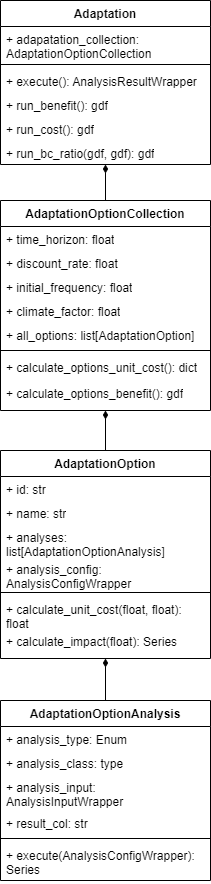

The diagram above was exported from draw.io. Its source (the exported page's mxGraphModel, read from the mxfile embedded in the PNG):
<mxGraphModel dx="1434" dy="854" grid="1" gridSize="10" guides="1" tooltips="1" connect="1" arrows="1" fold="1" page="1" pageScale="1" pageWidth="1654" pageHeight="1169" math="0" shadow="0">
  <root>
    <mxCell id="0" />
    <mxCell id="1" parent="0" />
    <mxCell id="XM1kkuFMTAuCqwgJCbDt-18" value="Adaptation" style="swimlane;fontStyle=1;align=center;verticalAlign=top;childLayout=stackLayout;horizontal=1;startSize=26;horizontalStack=0;resizeParent=1;resizeParentMax=0;resizeLast=0;collapsible=1;marginBottom=0;whiteSpace=wrap;html=1;" parent="1" vertex="1">
      <mxGeometry x="160" y="80" width="210" height="164" as="geometry" />
    </mxCell>
    <mxCell id="XM1kkuFMTAuCqwgJCbDt-19" value="+ adapatation_collection: AdaptationOptionCollection" style="text;strokeColor=none;fillColor=none;align=left;verticalAlign=top;spacingLeft=4;spacingRight=4;overflow=hidden;rotatable=0;points=[[0,0.5],[1,0.5]];portConstraint=eastwest;whiteSpace=wrap;html=1;" parent="XM1kkuFMTAuCqwgJCbDt-18" vertex="1">
      <mxGeometry y="26" width="210" height="34" as="geometry" />
    </mxCell>
    <mxCell id="XM1kkuFMTAuCqwgJCbDt-20" value="" style="line;strokeWidth=1;fillColor=none;align=left;verticalAlign=middle;spacingTop=-1;spacingLeft=3;spacingRight=3;rotatable=0;labelPosition=right;points=[];portConstraint=eastwest;strokeColor=inherit;" parent="XM1kkuFMTAuCqwgJCbDt-18" vertex="1">
      <mxGeometry y="60" width="210" height="8" as="geometry" />
    </mxCell>
    <mxCell id="XM1kkuFMTAuCqwgJCbDt-21" value="+ execute(): AnalysisResultWrapper" style="text;strokeColor=none;fillColor=none;align=left;verticalAlign=top;spacingLeft=4;spacingRight=4;overflow=hidden;rotatable=0;points=[[0,0.5],[1,0.5]];portConstraint=eastwest;whiteSpace=wrap;html=1;" parent="XM1kkuFMTAuCqwgJCbDt-18" vertex="1">
      <mxGeometry y="68" width="210" height="24" as="geometry" />
    </mxCell>
    <mxCell id="XM1kkuFMTAuCqwgJCbDt-26" value="+ run_benefit(): gdf" style="text;strokeColor=none;fillColor=none;align=left;verticalAlign=top;spacingLeft=4;spacingRight=4;overflow=hidden;rotatable=0;points=[[0,0.5],[1,0.5]];portConstraint=eastwest;whiteSpace=wrap;html=1;" parent="XM1kkuFMTAuCqwgJCbDt-18" vertex="1">
      <mxGeometry y="92" width="210" height="24" as="geometry" />
    </mxCell>
    <mxCell id="TmXhzHKgo4NxSMVN2hrx-1" value="+ run_cost(): gdf" style="text;strokeColor=none;fillColor=none;align=left;verticalAlign=top;spacingLeft=4;spacingRight=4;overflow=hidden;rotatable=0;points=[[0,0.5],[1,0.5]];portConstraint=eastwest;whiteSpace=wrap;html=1;" vertex="1" parent="XM1kkuFMTAuCqwgJCbDt-18">
      <mxGeometry y="116" width="210" height="24" as="geometry" />
    </mxCell>
    <mxCell id="TmXhzHKgo4NxSMVN2hrx-2" value="+ run_bc_ratio(gdf, gdf): gdf" style="text;strokeColor=none;fillColor=none;align=left;verticalAlign=top;spacingLeft=4;spacingRight=4;overflow=hidden;rotatable=0;points=[[0,0.5],[1,0.5]];portConstraint=eastwest;whiteSpace=wrap;html=1;" vertex="1" parent="XM1kkuFMTAuCqwgJCbDt-18">
      <mxGeometry y="140" width="210" height="24" as="geometry" />
    </mxCell>
    <mxCell id="TmXhzHKgo4NxSMVN2hrx-25" value="" style="edgeStyle=orthogonalEdgeStyle;rounded=0;orthogonalLoop=1;jettySize=auto;html=1;endArrow=diamondThin;endFill=1;" edge="1" parent="1" source="TmXhzHKgo4NxSMVN2hrx-3" target="XM1kkuFMTAuCqwgJCbDt-18">
      <mxGeometry relative="1" as="geometry" />
    </mxCell>
    <mxCell id="TmXhzHKgo4NxSMVN2hrx-3" value="AdaptationOptionCollection" style="swimlane;fontStyle=1;align=center;verticalAlign=top;childLayout=stackLayout;horizontal=1;startSize=26;horizontalStack=0;resizeParent=1;resizeParentMax=0;resizeLast=0;collapsible=1;marginBottom=0;whiteSpace=wrap;html=1;" vertex="1" parent="1">
      <mxGeometry x="160" y="280" width="210" height="210" as="geometry" />
    </mxCell>
    <mxCell id="TmXhzHKgo4NxSMVN2hrx-34" value="+ time_horizon: float" style="text;strokeColor=none;fillColor=none;align=left;verticalAlign=top;spacingLeft=4;spacingRight=4;overflow=hidden;rotatable=0;points=[[0,0.5],[1,0.5]];portConstraint=eastwest;whiteSpace=wrap;html=1;" vertex="1" parent="TmXhzHKgo4NxSMVN2hrx-3">
      <mxGeometry y="26" width="210" height="24" as="geometry" />
    </mxCell>
    <mxCell id="TmXhzHKgo4NxSMVN2hrx-29" value="+ discount_rate: float" style="text;strokeColor=none;fillColor=none;align=left;verticalAlign=top;spacingLeft=4;spacingRight=4;overflow=hidden;rotatable=0;points=[[0,0.5],[1,0.5]];portConstraint=eastwest;whiteSpace=wrap;html=1;" vertex="1" parent="TmXhzHKgo4NxSMVN2hrx-3">
      <mxGeometry y="50" width="210" height="24" as="geometry" />
    </mxCell>
    <mxCell id="TmXhzHKgo4NxSMVN2hrx-35" value="+ initial_frequency: float" style="text;strokeColor=none;fillColor=none;align=left;verticalAlign=top;spacingLeft=4;spacingRight=4;overflow=hidden;rotatable=0;points=[[0,0.5],[1,0.5]];portConstraint=eastwest;whiteSpace=wrap;html=1;" vertex="1" parent="TmXhzHKgo4NxSMVN2hrx-3">
      <mxGeometry y="74" width="210" height="24" as="geometry" />
    </mxCell>
    <mxCell id="TmXhzHKgo4NxSMVN2hrx-33" value="+ climate_factor: float" style="text;strokeColor=none;fillColor=none;align=left;verticalAlign=top;spacingLeft=4;spacingRight=4;overflow=hidden;rotatable=0;points=[[0,0.5],[1,0.5]];portConstraint=eastwest;whiteSpace=wrap;html=1;" vertex="1" parent="TmXhzHKgo4NxSMVN2hrx-3">
      <mxGeometry y="98" width="210" height="24" as="geometry" />
    </mxCell>
    <mxCell id="TmXhzHKgo4NxSMVN2hrx-4" value="+ all_options: list[AdaptationOption]" style="text;strokeColor=none;fillColor=none;align=left;verticalAlign=top;spacingLeft=4;spacingRight=4;overflow=hidden;rotatable=0;points=[[0,0.5],[1,0.5]];portConstraint=eastwest;whiteSpace=wrap;html=1;" vertex="1" parent="TmXhzHKgo4NxSMVN2hrx-3">
      <mxGeometry y="122" width="210" height="24" as="geometry" />
    </mxCell>
    <mxCell id="TmXhzHKgo4NxSMVN2hrx-5" value="" style="line;strokeWidth=1;fillColor=none;align=left;verticalAlign=middle;spacingTop=-1;spacingLeft=3;spacingRight=3;rotatable=0;labelPosition=right;points=[];portConstraint=eastwest;strokeColor=inherit;" vertex="1" parent="TmXhzHKgo4NxSMVN2hrx-3">
      <mxGeometry y="146" width="210" height="8" as="geometry" />
    </mxCell>
    <mxCell id="TmXhzHKgo4NxSMVN2hrx-6" value="+ calculate_options_unit_cost(): dict" style="text;strokeColor=none;fillColor=none;align=left;verticalAlign=top;spacingLeft=4;spacingRight=4;overflow=hidden;rotatable=0;points=[[0,0.5],[1,0.5]];portConstraint=eastwest;whiteSpace=wrap;html=1;" vertex="1" parent="TmXhzHKgo4NxSMVN2hrx-3">
      <mxGeometry y="154" width="210" height="26" as="geometry" />
    </mxCell>
    <mxCell id="TmXhzHKgo4NxSMVN2hrx-7" value="+ calculate_options_benefit(): gdf" style="text;strokeColor=none;fillColor=none;align=left;verticalAlign=top;spacingLeft=4;spacingRight=4;overflow=hidden;rotatable=0;points=[[0,0.5],[1,0.5]];portConstraint=eastwest;whiteSpace=wrap;html=1;" vertex="1" parent="TmXhzHKgo4NxSMVN2hrx-3">
      <mxGeometry y="180" width="210" height="30" as="geometry" />
    </mxCell>
    <mxCell id="TmXhzHKgo4NxSMVN2hrx-10" value="AdaptationOption" style="swimlane;fontStyle=1;align=center;verticalAlign=top;childLayout=stackLayout;horizontal=1;startSize=26;horizontalStack=0;resizeParent=1;resizeParentMax=0;resizeLast=0;collapsible=1;marginBottom=0;whiteSpace=wrap;html=1;" vertex="1" parent="1">
      <mxGeometry x="160" y="530" width="210" height="208" as="geometry" />
    </mxCell>
    <mxCell id="TmXhzHKgo4NxSMVN2hrx-11" value="+ id: str" style="text;strokeColor=none;fillColor=none;align=left;verticalAlign=top;spacingLeft=4;spacingRight=4;overflow=hidden;rotatable=0;points=[[0,0.5],[1,0.5]];portConstraint=eastwest;whiteSpace=wrap;html=1;" vertex="1" parent="TmXhzHKgo4NxSMVN2hrx-10">
      <mxGeometry y="26" width="210" height="24" as="geometry" />
    </mxCell>
    <mxCell id="TmXhzHKgo4NxSMVN2hrx-37" value="+ name: str" style="text;strokeColor=none;fillColor=none;align=left;verticalAlign=top;spacingLeft=4;spacingRight=4;overflow=hidden;rotatable=0;points=[[0,0.5],[1,0.5]];portConstraint=eastwest;whiteSpace=wrap;html=1;" vertex="1" parent="TmXhzHKgo4NxSMVN2hrx-10">
      <mxGeometry y="50" width="210" height="24" as="geometry" />
    </mxCell>
    <mxCell id="TmXhzHKgo4NxSMVN2hrx-36" value="+ analyses: list[AdaptationOptionAnalysis]" style="text;strokeColor=none;fillColor=none;align=left;verticalAlign=top;spacingLeft=4;spacingRight=4;overflow=hidden;rotatable=0;points=[[0,0.5],[1,0.5]];portConstraint=eastwest;whiteSpace=wrap;html=1;" vertex="1" parent="TmXhzHKgo4NxSMVN2hrx-10">
      <mxGeometry y="74" width="210" height="32" as="geometry" />
    </mxCell>
    <mxCell id="TmXhzHKgo4NxSMVN2hrx-38" value="+ analysis_config: AnalysisConfigWrapper" style="text;strokeColor=none;fillColor=none;align=left;verticalAlign=top;spacingLeft=4;spacingRight=4;overflow=hidden;rotatable=0;points=[[0,0.5],[1,0.5]];portConstraint=eastwest;whiteSpace=wrap;html=1;" vertex="1" parent="TmXhzHKgo4NxSMVN2hrx-10">
      <mxGeometry y="106" width="210" height="32" as="geometry" />
    </mxCell>
    <mxCell id="TmXhzHKgo4NxSMVN2hrx-12" value="" style="line;strokeWidth=1;fillColor=none;align=left;verticalAlign=middle;spacingTop=-1;spacingLeft=3;spacingRight=3;rotatable=0;labelPosition=right;points=[];portConstraint=eastwest;strokeColor=inherit;" vertex="1" parent="TmXhzHKgo4NxSMVN2hrx-10">
      <mxGeometry y="138" width="210" height="8" as="geometry" />
    </mxCell>
    <mxCell id="TmXhzHKgo4NxSMVN2hrx-13" value="+ calculate_unit_cost(float, float): float" style="text;strokeColor=none;fillColor=none;align=left;verticalAlign=top;spacingLeft=4;spacingRight=4;overflow=hidden;rotatable=0;points=[[0,0.5],[1,0.5]];portConstraint=eastwest;whiteSpace=wrap;html=1;" vertex="1" parent="TmXhzHKgo4NxSMVN2hrx-10">
      <mxGeometry y="146" width="210" height="32" as="geometry" />
    </mxCell>
    <mxCell id="TmXhzHKgo4NxSMVN2hrx-14" value="+ calculate_impact(float): Series" style="text;strokeColor=none;fillColor=none;align=left;verticalAlign=top;spacingLeft=4;spacingRight=4;overflow=hidden;rotatable=0;points=[[0,0.5],[1,0.5]];portConstraint=eastwest;whiteSpace=wrap;html=1;" vertex="1" parent="TmXhzHKgo4NxSMVN2hrx-10">
      <mxGeometry y="178" width="210" height="30" as="geometry" />
    </mxCell>
    <mxCell id="TmXhzHKgo4NxSMVN2hrx-15" value="AdaptationOptionAnalysis" style="swimlane;fontStyle=1;align=center;verticalAlign=top;childLayout=stackLayout;horizontal=1;startSize=26;horizontalStack=0;resizeParent=1;resizeParentMax=0;resizeLast=0;collapsible=1;marginBottom=0;whiteSpace=wrap;html=1;" vertex="1" parent="1">
      <mxGeometry x="160" y="780" width="210" height="180" as="geometry" />
    </mxCell>
    <mxCell id="TmXhzHKgo4NxSMVN2hrx-20" value="+ analysis_type: Enum" style="text;strokeColor=none;fillColor=none;align=left;verticalAlign=top;spacingLeft=4;spacingRight=4;overflow=hidden;rotatable=0;points=[[0,0.5],[1,0.5]];portConstraint=eastwest;whiteSpace=wrap;html=1;" vertex="1" parent="TmXhzHKgo4NxSMVN2hrx-15">
      <mxGeometry y="26" width="210" height="24" as="geometry" />
    </mxCell>
    <mxCell id="TmXhzHKgo4NxSMVN2hrx-16" value="+ analysis_class: type" style="text;strokeColor=none;fillColor=none;align=left;verticalAlign=top;spacingLeft=4;spacingRight=4;overflow=hidden;rotatable=0;points=[[0,0.5],[1,0.5]];portConstraint=eastwest;whiteSpace=wrap;html=1;" vertex="1" parent="TmXhzHKgo4NxSMVN2hrx-15">
      <mxGeometry y="50" width="210" height="24" as="geometry" />
    </mxCell>
    <mxCell id="TmXhzHKgo4NxSMVN2hrx-22" value="+ analysis_input: AnalysisInputWrapper" style="text;strokeColor=none;fillColor=none;align=left;verticalAlign=top;spacingLeft=4;spacingRight=4;overflow=hidden;rotatable=0;points=[[0,0.5],[1,0.5]];portConstraint=eastwest;whiteSpace=wrap;html=1;" vertex="1" parent="TmXhzHKgo4NxSMVN2hrx-15">
      <mxGeometry y="74" width="210" height="36" as="geometry" />
    </mxCell>
    <mxCell id="TmXhzHKgo4NxSMVN2hrx-24" value="+ result_col: str" style="text;strokeColor=none;fillColor=none;align=left;verticalAlign=top;spacingLeft=4;spacingRight=4;overflow=hidden;rotatable=0;points=[[0,0.5],[1,0.5]];portConstraint=eastwest;whiteSpace=wrap;html=1;" vertex="1" parent="TmXhzHKgo4NxSMVN2hrx-15">
      <mxGeometry y="110" width="210" height="24" as="geometry" />
    </mxCell>
    <mxCell id="TmXhzHKgo4NxSMVN2hrx-17" value="" style="line;strokeWidth=1;fillColor=none;align=left;verticalAlign=middle;spacingTop=-1;spacingLeft=3;spacingRight=3;rotatable=0;labelPosition=right;points=[];portConstraint=eastwest;strokeColor=inherit;" vertex="1" parent="TmXhzHKgo4NxSMVN2hrx-15">
      <mxGeometry y="134" width="210" height="8" as="geometry" />
    </mxCell>
    <mxCell id="TmXhzHKgo4NxSMVN2hrx-18" value="+ execute(AnalysisConfigWrapper): Series" style="text;strokeColor=none;fillColor=none;align=left;verticalAlign=top;spacingLeft=4;spacingRight=4;overflow=hidden;rotatable=0;points=[[0,0.5],[1,0.5]];portConstraint=eastwest;whiteSpace=wrap;html=1;" vertex="1" parent="TmXhzHKgo4NxSMVN2hrx-15">
      <mxGeometry y="142" width="210" height="38" as="geometry" />
    </mxCell>
    <mxCell id="TmXhzHKgo4NxSMVN2hrx-26" value="" style="edgeStyle=orthogonalEdgeStyle;rounded=0;orthogonalLoop=1;jettySize=auto;html=1;endArrow=diamondThin;endFill=1;" edge="1" parent="1" source="TmXhzHKgo4NxSMVN2hrx-10" target="TmXhzHKgo4NxSMVN2hrx-3">
      <mxGeometry relative="1" as="geometry">
        <mxPoint x="430" y="450" as="sourcePoint" />
        <mxPoint x="430" y="400" as="targetPoint" />
      </mxGeometry>
    </mxCell>
    <mxCell id="TmXhzHKgo4NxSMVN2hrx-27" value="" style="edgeStyle=orthogonalEdgeStyle;rounded=0;orthogonalLoop=1;jettySize=auto;html=1;endArrow=diamondThin;endFill=1;" edge="1" parent="1" source="TmXhzHKgo4NxSMVN2hrx-15" target="TmXhzHKgo4NxSMVN2hrx-10">
      <mxGeometry relative="1" as="geometry">
        <mxPoint x="264.5" y="610" as="sourcePoint" />
        <mxPoint x="264.5" y="560" as="targetPoint" />
      </mxGeometry>
    </mxCell>
  </root>
</mxGraphModel>